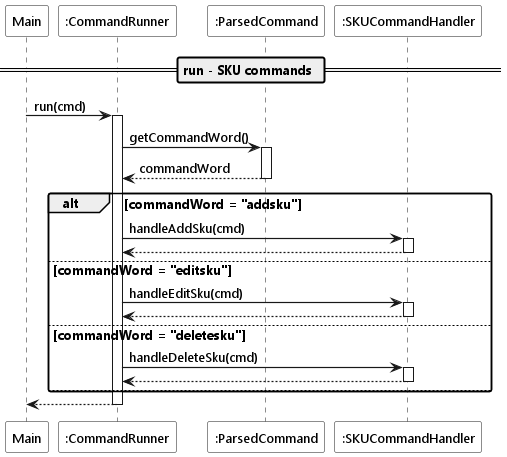

The diagram above was rendered by PlantUML. Its source (embedded in the PNG):
@startuml
!include ../style.puml

Participant "Main" as main LOGIC_COLOR
Participant ":CommandRunner" as runner LOGIC_COLOR
Participant ":ParsedCommand" as cmd LOGIC_COLOR_T1
Participant ":SKUCommandHandler" as skuHandler LOGIC_COLOR_T2

== run - SKU commands ==

main -> runner ++ : run(cmd)

runner -> cmd ++ : getCommandWord()
return commandWord

alt commandWord = "addsku"
    runner -> skuHandler ++ : handleAddSku(cmd)
    return
else commandWord = "editsku"
    runner -> skuHandler ++ : handleEditSku(cmd)
    return
else commandWord = "deletesku"
    runner -> skuHandler ++ : handleDeleteSku(cmd)
    return
else
end

return
@enduml